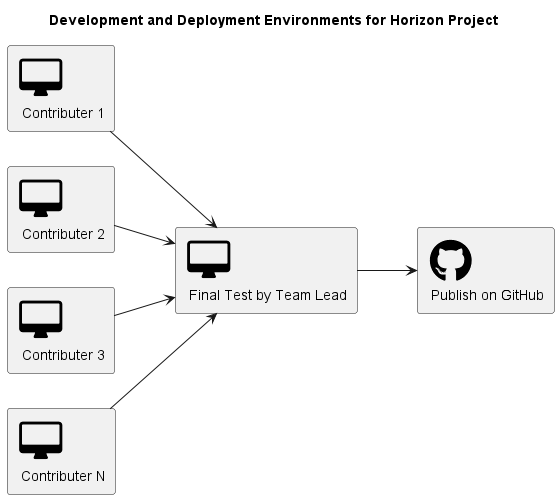

The diagram above was rendered by PlantUML. Its source (embedded in the PNG):
@startuml
left to right direction

!include <tupadr3/common>
!include <tupadr3/font-awesome/desktop>
!include <tupadr3/font-awesome-5/github>

title Development and Deployment Environments for Horizon Project

FA_DESKTOP(contributer1, "Contributer 1")
FA_DESKTOP(contributer2, "Contributer 2")
FA_DESKTOP(contributer3, "Contributer 3")
FA_DESKTOP(contributerN, "Contributer N")

FA_DESKTOP(teamLead, "Final Test by Team Lead")
FA5_GITHUB(github, "Publish on GitHub")

contributer1 --> teamLead
contributer2 --> teamLead
contributer3 --> teamLead
contributerN --> teamLead
teamLead --> github

@enduml